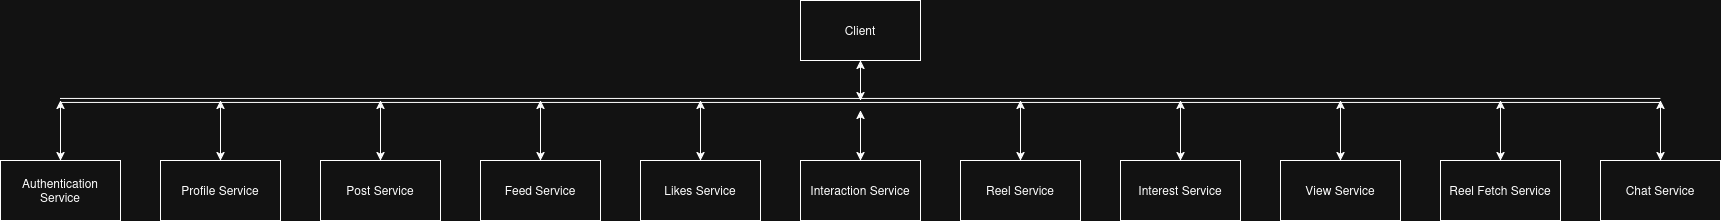

The diagram above was exported from draw.io. Its source (the exported page's mxGraphModel, read from the mxfile embedded in the PNG):
<mxGraphModel dx="1770" dy="579" grid="1" gridSize="10" guides="1" tooltips="1" connect="1" arrows="1" fold="1" page="1" pageScale="1" pageWidth="850" pageHeight="1100" math="0" shadow="0">
  <root>
    <mxCell id="0" />
    <mxCell id="1" parent="0" />
    <mxCell id="lzJoqHmO89Z8qlKeKUiL-6" parent="1" style="rounded=0;whiteSpace=wrap;html=1;" value="Client" vertex="1">
      <mxGeometry height="60" width="120" x="320" y="70" as="geometry" />
    </mxCell>
    <mxCell id="lzJoqHmO89Z8qlKeKUiL-7" parent="1" style="rounded=0;whiteSpace=wrap;html=1;" value="Interaction Service" vertex="1">
      <mxGeometry height="60" width="120" x="320" y="230" as="geometry" />
    </mxCell>
    <mxCell id="lzJoqHmO89Z8qlKeKUiL-8" parent="1" style="rounded=0;whiteSpace=wrap;html=1;" value="Likes Service" vertex="1">
      <mxGeometry height="60" width="120" x="160" y="230" as="geometry" />
    </mxCell>
    <mxCell id="lzJoqHmO89Z8qlKeKUiL-9" parent="1" style="rounded=0;whiteSpace=wrap;html=1;" value="Feed Service" vertex="1">
      <mxGeometry height="60" width="120" y="230" as="geometry" />
    </mxCell>
    <mxCell id="lzJoqHmO89Z8qlKeKUiL-10" parent="1" style="rounded=0;whiteSpace=wrap;html=1;" value="Reel Service" vertex="1">
      <mxGeometry height="60" width="120" x="480" y="230" as="geometry" />
    </mxCell>
    <mxCell id="lzJoqHmO89Z8qlKeKUiL-11" parent="1" style="rounded=0;whiteSpace=wrap;html=1;" value="Interest Service" vertex="1">
      <mxGeometry height="60" width="120" x="640" y="230" as="geometry" />
    </mxCell>
    <mxCell id="lzJoqHmO89Z8qlKeKUiL-12" parent="1" style="rounded=0;whiteSpace=wrap;html=1;" value="View Service" vertex="1">
      <mxGeometry height="60" width="120" x="800" y="230" as="geometry" />
    </mxCell>
    <mxCell id="lzJoqHmO89Z8qlKeKUiL-13" parent="1" style="rounded=0;whiteSpace=wrap;html=1;" value="Post Service" vertex="1">
      <mxGeometry height="60" width="120" x="-160" y="230" as="geometry" />
    </mxCell>
    <mxCell id="lzJoqHmO89Z8qlKeKUiL-14" parent="1" style="rounded=0;whiteSpace=wrap;html=1;" value="Reel Fetch Service" vertex="1">
      <mxGeometry height="60" width="120" x="960" y="230" as="geometry" />
    </mxCell>
    <mxCell id="lzJoqHmO89Z8qlKeKUiL-15" parent="1" style="rounded=0;whiteSpace=wrap;html=1;" value="Chat Service" vertex="1">
      <mxGeometry height="60" width="120" x="1120" y="230" as="geometry" />
    </mxCell>
    <mxCell id="lzJoqHmO89Z8qlKeKUiL-16" parent="1" style="rounded=0;whiteSpace=wrap;html=1;" value="Profile Service" vertex="1">
      <mxGeometry height="60" width="120" x="-320" y="230" as="geometry" />
    </mxCell>
    <mxCell id="lzJoqHmO89Z8qlKeKUiL-17" parent="1" style="rounded=0;whiteSpace=wrap;html=1;" value="Authentication Service" vertex="1">
      <mxGeometry height="60" width="120" x="-480" y="230" as="geometry" />
    </mxCell>
    <mxCell id="lzJoqHmO89Z8qlKeKUiL-18" edge="1" parent="1" style="shape=link;html=1;rounded=0;" value="">
      <mxGeometry relative="1" width="100" as="geometry">
        <Array as="points">
          <mxPoint x="380" y="170" />
        </Array>
        <mxPoint x="-420" y="170" as="sourcePoint" />
        <mxPoint x="1180" y="170" as="targetPoint" />
      </mxGeometry>
    </mxCell>
    <mxCell id="lzJoqHmO89Z8qlKeKUiL-19" edge="1" parent="1" style="endArrow=classic;startArrow=classic;html=1;rounded=0;" value="">
      <mxGeometry height="50" relative="1" width="50" as="geometry">
        <mxPoint x="-420" y="230" as="sourcePoint" />
        <mxPoint x="-420" y="170" as="targetPoint" />
      </mxGeometry>
    </mxCell>
    <mxCell id="lzJoqHmO89Z8qlKeKUiL-21" edge="1" parent="1" style="endArrow=classic;startArrow=classic;html=1;rounded=0;" value="">
      <mxGeometry height="50" relative="1" width="50" as="geometry">
        <mxPoint x="-260" y="230" as="sourcePoint" />
        <mxPoint x="-260" y="170" as="targetPoint" />
      </mxGeometry>
    </mxCell>
    <mxCell id="lzJoqHmO89Z8qlKeKUiL-22" edge="1" parent="1" style="endArrow=classic;startArrow=classic;html=1;rounded=0;entryX=0.5;entryY=1;entryDx=0;entryDy=0;" target="lzJoqHmO89Z8qlKeKUiL-6" value="">
      <mxGeometry height="50" relative="1" width="50" as="geometry">
        <mxPoint x="380" y="170" as="sourcePoint" />
        <mxPoint x="420" y="120" as="targetPoint" />
      </mxGeometry>
    </mxCell>
    <mxCell id="lzJoqHmO89Z8qlKeKUiL-23" edge="1" parent="1" style="endArrow=classic;startArrow=classic;html=1;rounded=0;" value="">
      <mxGeometry height="50" relative="1" width="50" as="geometry">
        <mxPoint x="220" y="230" as="sourcePoint" />
        <mxPoint x="220" y="170" as="targetPoint" />
      </mxGeometry>
    </mxCell>
    <mxCell id="lzJoqHmO89Z8qlKeKUiL-24" edge="1" parent="1" style="endArrow=classic;startArrow=classic;html=1;rounded=0;" value="">
      <mxGeometry height="50" relative="1" width="50" as="geometry">
        <mxPoint x="-100" y="230" as="sourcePoint" />
        <mxPoint x="-100" y="170" as="targetPoint" />
      </mxGeometry>
    </mxCell>
    <mxCell id="lzJoqHmO89Z8qlKeKUiL-25" edge="1" parent="1" style="endArrow=classic;startArrow=classic;html=1;rounded=0;" value="">
      <mxGeometry height="50" relative="1" width="50" as="geometry">
        <mxPoint x="60" y="230" as="sourcePoint" />
        <mxPoint x="60" y="170" as="targetPoint" />
      </mxGeometry>
    </mxCell>
    <mxCell id="lzJoqHmO89Z8qlKeKUiL-26" edge="1" parent="1" source="lzJoqHmO89Z8qlKeKUiL-7" style="endArrow=classic;startArrow=classic;html=1;rounded=0;exitX=0.5;exitY=0;exitDx=0;exitDy=0;" value="">
      <mxGeometry height="50" relative="1" width="50" as="geometry">
        <mxPoint x="375" y="230" as="sourcePoint" />
        <mxPoint x="380" y="180" as="targetPoint" />
      </mxGeometry>
    </mxCell>
    <mxCell id="lzJoqHmO89Z8qlKeKUiL-27" edge="1" parent="1" style="endArrow=classic;startArrow=classic;html=1;rounded=0;" value="">
      <mxGeometry height="50" relative="1" width="50" as="geometry">
        <mxPoint x="1180" y="230" as="sourcePoint" />
        <mxPoint x="1180" y="170" as="targetPoint" />
      </mxGeometry>
    </mxCell>
    <mxCell id="lzJoqHmO89Z8qlKeKUiL-28" edge="1" parent="1" style="endArrow=classic;startArrow=classic;html=1;rounded=0;" value="">
      <mxGeometry height="50" relative="1" width="50" as="geometry">
        <mxPoint x="540" y="230" as="sourcePoint" />
        <mxPoint x="540" y="170" as="targetPoint" />
      </mxGeometry>
    </mxCell>
    <mxCell id="lzJoqHmO89Z8qlKeKUiL-29" edge="1" parent="1" style="endArrow=classic;startArrow=classic;html=1;rounded=0;" value="">
      <mxGeometry height="50" relative="1" width="50" as="geometry">
        <mxPoint x="700" y="230" as="sourcePoint" />
        <mxPoint x="700" y="170" as="targetPoint" />
      </mxGeometry>
    </mxCell>
    <mxCell id="lzJoqHmO89Z8qlKeKUiL-30" edge="1" parent="1" style="endArrow=classic;startArrow=classic;html=1;rounded=0;" value="">
      <mxGeometry height="50" relative="1" width="50" as="geometry">
        <mxPoint x="860" y="230" as="sourcePoint" />
        <mxPoint x="860" y="170" as="targetPoint" />
      </mxGeometry>
    </mxCell>
    <mxCell id="lzJoqHmO89Z8qlKeKUiL-31" edge="1" parent="1" style="endArrow=classic;startArrow=classic;html=1;rounded=0;" value="">
      <mxGeometry height="50" relative="1" width="50" as="geometry">
        <mxPoint x="1020" y="230" as="sourcePoint" />
        <mxPoint x="1020" y="170" as="targetPoint" />
      </mxGeometry>
    </mxCell>
  </root>
</mxGraphModel>